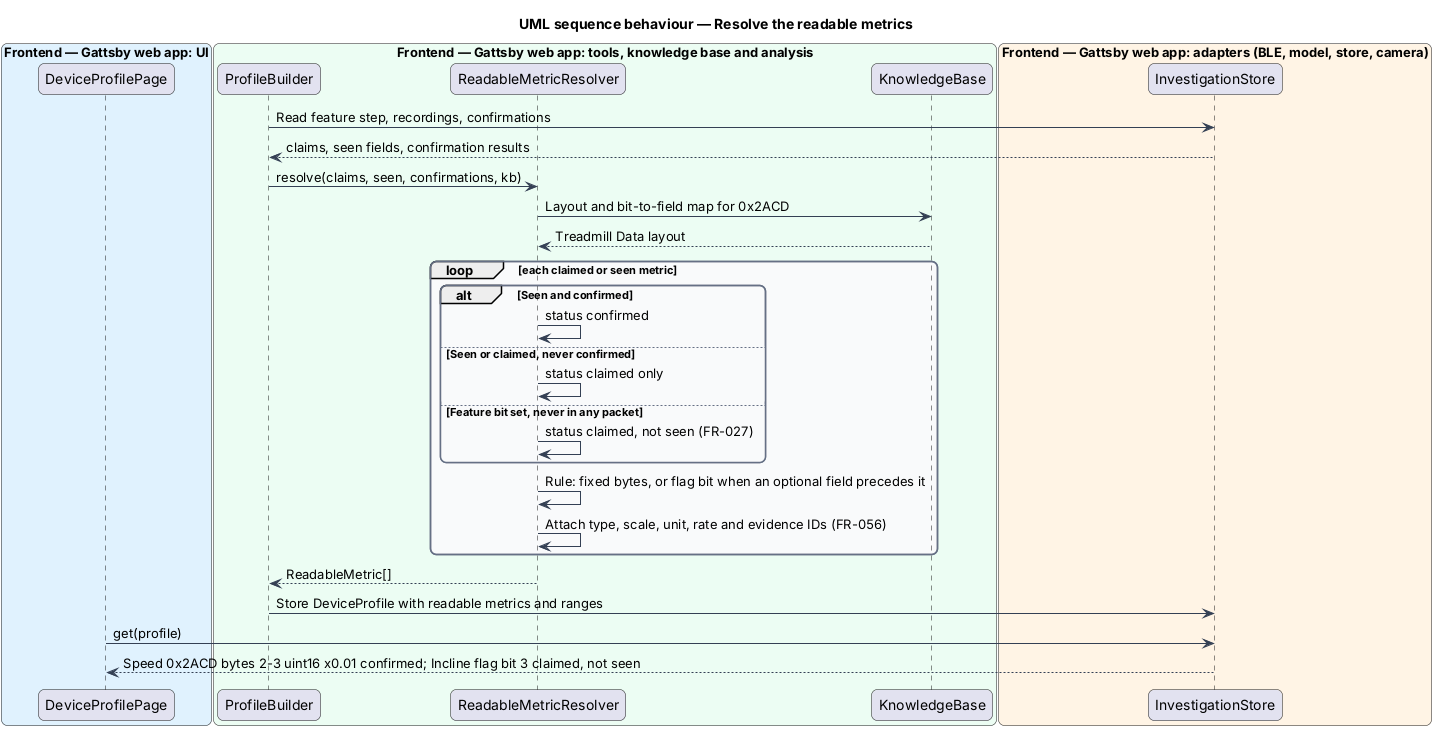

The diagram above was rendered by PlantUML. Its source (embedded in the PNG):
@startuml
title UML sequence behaviour — Resolve the readable metrics
skinparam backgroundColor #FFFFFF
skinparam shadowing false
skinparam roundcorner 12
skinparam defaultFontName Arial
skinparam ArrowColor #344054
skinparam rectangle {
  BorderColor #344054
  FontColor #101828
}
skinparam package {
  BorderColor #667085
  FontColor #101828
  BackgroundColor #F9FAFB
}
box "Frontend — Gattsby web app: UI" #E0F2FE
  participant "DeviceProfilePage" as page
end box
box "Frontend — Gattsby web app: tools, knowledge base and analysis" #ECFDF3
  participant "ProfileBuilder" as builder
  participant "ReadableMetricResolver" as resolver
  participant "KnowledgeBase" as kb
end box
box "Frontend — Gattsby web app: adapters (BLE, model, store, camera)" #FFF4E5
  participant "InvestigationStore" as store
end box

builder -> store : Read feature step, recordings, confirmations
store --> builder : claims, seen fields, confirmation results
builder -> resolver : resolve(claims, seen, confirmations, kb)
resolver -> kb : Layout and bit-to-field map for 0x2ACD
kb --> resolver : Treadmill Data layout
loop each claimed or seen metric
  alt Seen and confirmed
    resolver -> resolver : status confirmed
  else Seen or claimed, never confirmed
    resolver -> resolver : status claimed only
  else Feature bit set, never in any packet
    resolver -> resolver : status claimed, not seen (FR-027)
  end
  resolver -> resolver : Rule: fixed bytes, or flag bit when an optional field precedes it
  resolver -> resolver : Attach type, scale, unit, rate and evidence IDs (FR-056)
end
resolver --> builder : ReadableMetric[]
builder -> store : Store DeviceProfile with readable metrics and ranges
page -> store : get(profile)
store --> page : Speed 0x2ACD bytes 2-3 uint16 x0.01 confirmed; Incline flag bit 3 claimed, not seen
@enduml